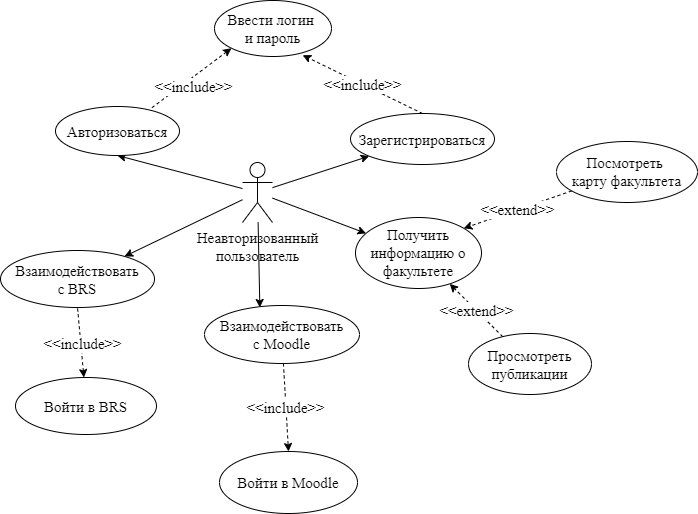

The diagram above was exported from draw.io. Its source (the exported page's mxGraphModel, read from the mxfile embedded in the PNG):
<mxGraphModel dx="2831" dy="1231" grid="0" gridSize="10" guides="1" tooltips="1" connect="1" arrows="1" fold="1" page="0" pageScale="1" pageWidth="827" pageHeight="1169" math="0" shadow="0">
  <root>
    <mxCell id="0" />
    <mxCell id="1" parent="0" />
    <mxCell id="NrFKeoag4LhGRgMOF3n7-17" style="edgeStyle=none;rounded=0;orthogonalLoop=1;jettySize=auto;html=1;strokeColor=#000000;fontFamily=Times New Roman;fontSize=15;" parent="1" source="NrFKeoag4LhGRgMOF3n7-22" target="NrFKeoag4LhGRgMOF3n7-27" edge="1">
      <mxGeometry relative="1" as="geometry" />
    </mxCell>
    <mxCell id="NrFKeoag4LhGRgMOF3n7-18" style="edgeStyle=none;rounded=0;orthogonalLoop=1;jettySize=auto;html=1;strokeColor=#000000;fontFamily=Times New Roman;fontSize=15;" parent="1" source="NrFKeoag4LhGRgMOF3n7-22" target="NrFKeoag4LhGRgMOF3n7-29" edge="1">
      <mxGeometry relative="1" as="geometry" />
    </mxCell>
    <mxCell id="NrFKeoag4LhGRgMOF3n7-19" style="edgeStyle=none;rounded=0;orthogonalLoop=1;jettySize=auto;html=1;entryX=0.5;entryY=1;entryDx=0;entryDy=0;strokeColor=#000000;fontFamily=Times New Roman;fontSize=15;" parent="1" source="NrFKeoag4LhGRgMOF3n7-22" target="NrFKeoag4LhGRgMOF3n7-25" edge="1">
      <mxGeometry relative="1" as="geometry" />
    </mxCell>
    <mxCell id="NrFKeoag4LhGRgMOF3n7-20" style="rounded=0;orthogonalLoop=1;jettySize=auto;html=1;fontSize=15;fontFamily=Times New Roman;entryX=0.357;entryY=0.034;entryDx=0;entryDy=0;entryPerimeter=0;" parent="1" source="NrFKeoag4LhGRgMOF3n7-22" target="NrFKeoag4LhGRgMOF3n7-39" edge="1">
      <mxGeometry relative="1" as="geometry" />
    </mxCell>
    <mxCell id="NrFKeoag4LhGRgMOF3n7-21" style="rounded=0;orthogonalLoop=1;jettySize=auto;html=1;fontSize=15;fontFamily=Times New Roman;" parent="1" source="NrFKeoag4LhGRgMOF3n7-22" target="NrFKeoag4LhGRgMOF3n7-30" edge="1">
      <mxGeometry relative="1" as="geometry">
        <mxPoint x="-374" y="755" as="targetPoint" />
      </mxGeometry>
    </mxCell>
    <mxCell id="NrFKeoag4LhGRgMOF3n7-22" value="Неавторизованный&lt;br style=&quot;font-size: 15px;&quot;&gt;пользователь&lt;br style=&quot;font-size: 15px;&quot;&gt;" style="shape=umlActor;verticalLabelPosition=bottom;verticalAlign=top;html=1;outlineConnect=0;fontFamily=Times New Roman;fontSize=15;" parent="1" vertex="1">
      <mxGeometry x="-549" y="397" width="30" height="60" as="geometry" />
    </mxCell>
    <mxCell id="NrFKeoag4LhGRgMOF3n7-23" style="edgeStyle=none;rounded=0;orthogonalLoop=1;jettySize=auto;html=1;strokeColor=#000000;fontFamily=Times New Roman;fontSize=15;exitX=0.778;exitY=0.024;exitDx=0;exitDy=0;dashed=1;entryX=0;entryY=1;entryDx=0;entryDy=0;exitPerimeter=0;" parent="1" source="NrFKeoag4LhGRgMOF3n7-25" target="NrFKeoag4LhGRgMOF3n7-28" edge="1">
      <mxGeometry relative="1" as="geometry">
        <mxPoint x="308" y="259" as="targetPoint" />
      </mxGeometry>
    </mxCell>
    <mxCell id="NrFKeoag4LhGRgMOF3n7-24" value="&amp;lt;&amp;lt;include&amp;gt;&amp;gt;" style="edgeLabel;html=1;align=center;verticalAlign=middle;resizable=0;points=[];fontSize=15;fontFamily=Times New Roman;" parent="NrFKeoag4LhGRgMOF3n7-23" vertex="1" connectable="0">
      <mxGeometry x="-0.1981" y="-4" relative="1" as="geometry">
        <mxPoint x="5.980000000000001" y="-1.3899999999999997" as="offset" />
      </mxGeometry>
    </mxCell>
    <mxCell id="NrFKeoag4LhGRgMOF3n7-25" value="Авторизоваться" style="ellipse;whiteSpace=wrap;html=1;verticalAlign=middle;fontFamily=Times New Roman;fontSize=15;" parent="1" vertex="1">
      <mxGeometry x="-736" y="341" width="124" height="49" as="geometry" />
    </mxCell>
    <mxCell id="NrFKeoag4LhGRgMOF3n7-26" value="&amp;lt;&amp;lt;include&amp;gt;&amp;gt;" style="edgeStyle=none;rounded=0;orthogonalLoop=1;jettySize=auto;html=1;entryX=0.754;entryY=0.977;entryDx=0;entryDy=0;strokeColor=#000000;fontFamily=Times New Roman;fontSize=15;exitX=0.5;exitY=0;exitDx=0;exitDy=0;dashed=1;entryPerimeter=0;" parent="1" source="NrFKeoag4LhGRgMOF3n7-27" target="NrFKeoag4LhGRgMOF3n7-28" edge="1">
      <mxGeometry x="-0.0023" relative="1" as="geometry">
        <mxPoint as="offset" />
      </mxGeometry>
    </mxCell>
    <mxCell id="NrFKeoag4LhGRgMOF3n7-27" value="Зарегистрироваться" style="ellipse;whiteSpace=wrap;html=1;verticalAlign=middle;fontFamily=Times New Roman;fontSize=15;" parent="1" vertex="1">
      <mxGeometry x="-441" y="348" width="144" height="51" as="geometry" />
    </mxCell>
    <mxCell id="NrFKeoag4LhGRgMOF3n7-28" value="Ввести логин &lt;br style=&quot;font-size: 15px;&quot;&gt;и пароль" style="ellipse;whiteSpace=wrap;html=1;verticalAlign=middle;fontFamily=Times New Roman;fontSize=15;" parent="1" vertex="1">
      <mxGeometry x="-577" y="235" width="117" height="56" as="geometry" />
    </mxCell>
    <mxCell id="NrFKeoag4LhGRgMOF3n7-29" value="Получить информацию о факультете" style="ellipse;whiteSpace=wrap;html=1;verticalAlign=middle;fontFamily=Times New Roman;fontSize=15;" parent="1" vertex="1">
      <mxGeometry x="-436" y="452" width="126" height="71" as="geometry" />
    </mxCell>
    <mxCell id="NrFKeoag4LhGRgMOF3n7-30" value="Взаимодействовать&lt;br style=&quot;font-size: 15px;&quot;&gt;с BRS" style="ellipse;whiteSpace=wrap;html=1;verticalAlign=middle;fontFamily=Times New Roman;fontSize=15;" parent="1" vertex="1">
      <mxGeometry x="-791" y="485" width="154" height="57" as="geometry" />
    </mxCell>
    <mxCell id="NrFKeoag4LhGRgMOF3n7-31" value="&amp;lt;&amp;lt;extend&amp;gt;&amp;gt;" style="edgeStyle=none;rounded=0;orthogonalLoop=1;jettySize=auto;html=1;dashed=1;startArrow=none;startFill=0;endArrow=classic;endFill=1;strokeColor=#000000;fontFamily=Times New Roman;fontSize=15;" parent="1" source="NrFKeoag4LhGRgMOF3n7-32" target="NrFKeoag4LhGRgMOF3n7-29" edge="1">
      <mxGeometry relative="1" as="geometry">
        <mxPoint x="412" y="445" as="targetPoint" />
      </mxGeometry>
    </mxCell>
    <mxCell id="NrFKeoag4LhGRgMOF3n7-32" value="Просмотреть публикации" style="ellipse;whiteSpace=wrap;html=1;verticalAlign=middle;fontFamily=Times New Roman;fontSize=15;" parent="1" vertex="1">
      <mxGeometry x="-323" y="568" width="123" height="61" as="geometry" />
    </mxCell>
    <mxCell id="NrFKeoag4LhGRgMOF3n7-33" value="&amp;lt;&amp;lt;extend&amp;gt;&amp;gt;" style="edgeStyle=none;rounded=0;orthogonalLoop=1;jettySize=auto;html=1;entryX=1;entryY=0;entryDx=0;entryDy=0;dashed=1;startArrow=none;startFill=0;endArrow=classic;endFill=1;strokeColor=#000000;fontFamily=Times New Roman;fontSize=15;" parent="1" source="NrFKeoag4LhGRgMOF3n7-34" target="NrFKeoag4LhGRgMOF3n7-29" edge="1">
      <mxGeometry relative="1" as="geometry" />
    </mxCell>
    <mxCell id="NrFKeoag4LhGRgMOF3n7-34" value="Посмотреть&amp;nbsp;&lt;br style=&quot;font-size: 15px;&quot;&gt;карту факультета" style="ellipse;whiteSpace=wrap;html=1;verticalAlign=middle;fontFamily=Times New Roman;fontSize=15;" parent="1" vertex="1">
      <mxGeometry x="-235" y="376" width="141" height="61" as="geometry" />
    </mxCell>
    <mxCell id="NrFKeoag4LhGRgMOF3n7-45" value="&amp;lt;&amp;lt;include&amp;gt;&amp;gt;" style="rounded=0;orthogonalLoop=1;jettySize=auto;html=1;entryX=0.5;entryY=0;entryDx=0;entryDy=0;dashed=1;fontSize=15;fontFamily=Times New Roman;" parent="1" source="NrFKeoag4LhGRgMOF3n7-39" target="NrFKeoag4LhGRgMOF3n7-40" edge="1">
      <mxGeometry relative="1" as="geometry" />
    </mxCell>
    <mxCell id="NrFKeoag4LhGRgMOF3n7-39" value="Взаимодействовать&lt;br style=&quot;font-size: 15px;&quot;&gt;с Moodle" style="ellipse;whiteSpace=wrap;html=1;verticalAlign=middle;fontFamily=Times New Roman;fontSize=15;" parent="1" vertex="1">
      <mxGeometry x="-587" y="540" width="155" height="58" as="geometry" />
    </mxCell>
    <mxCell id="NrFKeoag4LhGRgMOF3n7-40" value="Войти в Moodle" style="ellipse;whiteSpace=wrap;html=1;fontSize=15;fontFamily=Times New Roman;" parent="1" vertex="1">
      <mxGeometry x="-572" y="686" width="138" height="62" as="geometry" />
    </mxCell>
    <mxCell id="NrFKeoag4LhGRgMOF3n7-41" value="Войти в BRS" style="ellipse;whiteSpace=wrap;html=1;fontSize=15;fontFamily=Times New Roman;" parent="1" vertex="1">
      <mxGeometry x="-776" y="612" width="141" height="57" as="geometry" />
    </mxCell>
    <mxCell id="NrFKeoag4LhGRgMOF3n7-42" style="rounded=0;orthogonalLoop=1;jettySize=auto;html=1;dashed=1;startArrow=classic;startFill=1;endArrow=none;endFill=0;fontSize=15;fontFamily=Times New Roman;entryX=0.5;entryY=1;entryDx=0;entryDy=0;" parent="1" source="NrFKeoag4LhGRgMOF3n7-41" target="NrFKeoag4LhGRgMOF3n7-30" edge="1">
      <mxGeometry relative="1" as="geometry">
        <mxPoint x="-131" y="767" as="sourcePoint" />
        <mxPoint x="-45" y="854" as="targetPoint" />
      </mxGeometry>
    </mxCell>
    <mxCell id="NrFKeoag4LhGRgMOF3n7-43" value="&amp;lt;&amp;lt;include&amp;gt;&amp;gt;" style="edgeLabel;html=1;align=center;verticalAlign=middle;resizable=0;points=[];fontSize=15;fontFamily=Times New Roman;" parent="NrFKeoag4LhGRgMOF3n7-42" vertex="1" connectable="0">
      <mxGeometry x="-0.0209" y="-1" relative="1" as="geometry">
        <mxPoint as="offset" />
      </mxGeometry>
    </mxCell>
  </root>
</mxGraphModel>